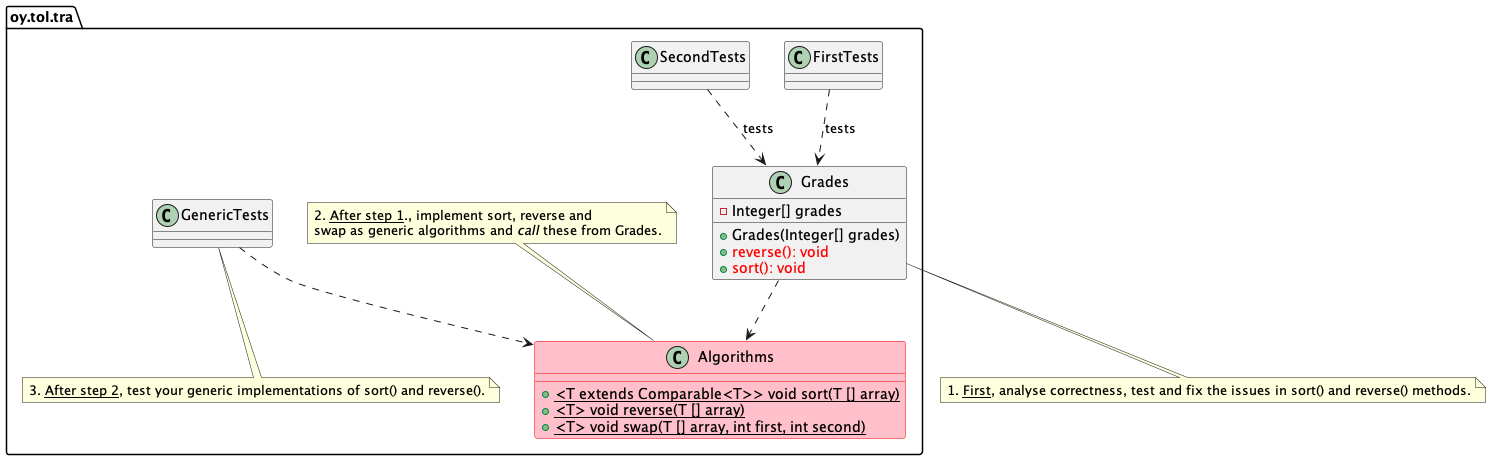

The diagram above was rendered by PlantUML. Its source (embedded in the PNG):
@startuml
package oy.tol.tra {
  class Grades {
    -Integer[] grades
    +Grades(Integer[] grades)
    +<color:Red>reverse(): void</color>
    +<color:Red>sort(): void</color>
  }
  class FirstTests
  class SecondTests
  class GenericTests
  note bottom of GenericTests
    3. <u>After step 2</u>, test your generic implementations of sort() and reverse().
  end note 
  GenericTests ..> Algorithms
  class Algorithms {
    +{static} <T extends Comparable<T>> void sort(T [] array)
    +{static} <T> void reverse(T [] array)
    +{static} <T> void swap(T [] array, int first, int second)
  }
  note top of Algorithms
    2. <u>After step 1</u>., implement sort, reverse and
    swap as generic algorithms and <i>call</i> these from Grades.
  end note 
  class Algorithms #pink;line:red
}
FirstTests ..> Grades : tests
SecondTests ..> Grades : tests
Grades ..> Algorithms
note bottom of Grades
  1. <u>First</u>, analyse correctness, test and fix the issues in sort() and reverse() methods.
end note 
@enduml